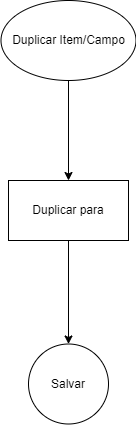

The diagram above was exported from draw.io. Its source (the exported page's mxGraphModel, read from the mxfile embedded in the PNG):
<mxGraphModel dx="1388" dy="745" grid="1" gridSize="10" guides="1" tooltips="1" connect="1" arrows="1" fold="1" page="1" pageScale="1" pageWidth="1169" pageHeight="827" math="0" shadow="0">
  <root>
    <mxCell id="0" />
    <mxCell id="1" parent="0" />
    <mxCell id="103" style="edgeStyle=none;html=1;entryX=0.5;entryY=0;entryDx=0;entryDy=0;" parent="1" source="2" target="101" edge="1">
      <mxGeometry relative="1" as="geometry" />
    </mxCell>
    <mxCell id="2" value="Duplicar Item/Campo" style="ellipse;whiteSpace=wrap;html=1;" parent="1" vertex="1">
      <mxGeometry x="517.5" y="120" width="135" height="80" as="geometry" />
    </mxCell>
    <mxCell id="106" style="edgeStyle=none;html=1;entryX=0;entryY=0.5;entryDx=0;entryDy=0;exitX=0;exitY=0.5;exitDx=0;exitDy=0;" parent="1" target="25" edge="1">
      <mxGeometry relative="1" as="geometry">
        <Array as="points">
          <mxPoint x="100" y="430" />
          <mxPoint x="100" y="550" />
        </Array>
        <mxPoint x="140" y="430" as="sourcePoint" />
      </mxGeometry>
    </mxCell>
    <mxCell id="107" value="Habilitado" style="edgeLabel;html=1;align=center;verticalAlign=middle;resizable=0;points=[];" parent="106" vertex="1" connectable="0">
      <mxGeometry x="-0.1382" y="1" relative="1" as="geometry">
        <mxPoint y="-3" as="offset" />
      </mxGeometry>
    </mxCell>
    <mxCell id="134" style="edgeStyle=none;html=1;exitX=0.5;exitY=1;exitDx=0;exitDy=0;entryX=0.5;entryY=0;entryDx=0;entryDy=0;" edge="1" parent="1" source="101" target="126">
      <mxGeometry relative="1" as="geometry" />
    </mxCell>
    <mxCell id="101" value="Duplicar para" style="whiteSpace=wrap;html=1;" parent="1" vertex="1">
      <mxGeometry x="525" y="300" width="120" height="60" as="geometry" />
    </mxCell>
    <mxCell id="126" value="Salvar" style="ellipse;whiteSpace=wrap;html=1;aspect=fixed;" parent="1" vertex="1">
      <mxGeometry x="545" y="463.5" width="80" height="80" as="geometry" />
    </mxCell>
  </root>
</mxGraphModel>